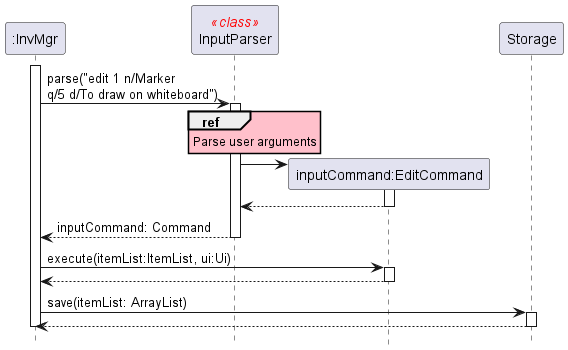

The diagram above was rendered by PlantUML. Its source (embedded in the PNG):
@startuml

skinparam sequenceStereotypeFontColor red
skinparam SequenceReferenceBackgroundColor pink
hide footbox

Participant ":InvMgr" as InvMgr
Participant "InputParser" as InputParser <<class>>
Participant "inputCommand:EditCommand" as EditCommand

activate InvMgr
    InvMgr -> InputParser: parse("edit 1 n/Marker \nq/5 d/To draw on whiteboard")
    ref over InputParser
        Parse user arguments
    end
    activate InputParser
        create EditCommand
        InputParser -> EditCommand:
        activate EditCommand
        return
    return inputCommand: Command

    InvMgr -> EditCommand: execute(itemList:ItemList, ui:Ui)
    activate EditCommand
    return

    InvMgr -> Storage: save(itemList: ArrayList)
    activate Storage
    return

deactivate InvMgr

@enduml